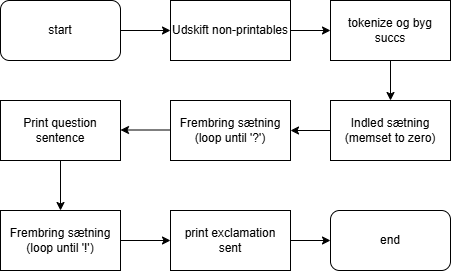

The diagram above was exported from draw.io. Its source (the exported page's mxGraphModel, read from the mxfile embedded in the PNG):
<mxGraphModel dx="786" dy="464" grid="1" gridSize="10" guides="1" tooltips="1" connect="1" arrows="1" fold="1" page="1" pageScale="1" pageWidth="827" pageHeight="1169" math="0" shadow="0">
  <root>
    <mxCell id="0" />
    <mxCell id="1" parent="0" />
    <mxCell id="dUIcr7umIXGB0bq8GDTm-1" value="start" style="rounded=1;whiteSpace=wrap;html=1;" vertex="1" parent="1">
      <mxGeometry x="360" y="210" width="120" height="60" as="geometry" />
    </mxCell>
    <mxCell id="dUIcr7umIXGB0bq8GDTm-2" value="" style="endArrow=classic;html=1;rounded=0;" edge="1" parent="1">
      <mxGeometry width="50" height="50" relative="1" as="geometry">
        <mxPoint x="480" y="240" as="sourcePoint" />
        <mxPoint x="530" y="240" as="targetPoint" />
      </mxGeometry>
    </mxCell>
    <mxCell id="dUIcr7umIXGB0bq8GDTm-3" value="Udskift non-printables" style="rounded=0;whiteSpace=wrap;html=1;" vertex="1" parent="1">
      <mxGeometry x="530" y="210" width="120" height="60" as="geometry" />
    </mxCell>
    <mxCell id="dUIcr7umIXGB0bq8GDTm-4" value="" style="endArrow=classic;html=1;rounded=0;" edge="1" parent="1" target="dUIcr7umIXGB0bq8GDTm-5">
      <mxGeometry width="50" height="50" relative="1" as="geometry">
        <mxPoint x="650" y="240" as="sourcePoint" />
        <mxPoint x="700" y="240" as="targetPoint" />
      </mxGeometry>
    </mxCell>
    <mxCell id="dUIcr7umIXGB0bq8GDTm-5" value="tokenize og byg succs" style="rounded=0;whiteSpace=wrap;html=1;" vertex="1" parent="1">
      <mxGeometry x="690" y="210" width="120" height="60" as="geometry" />
    </mxCell>
    <mxCell id="dUIcr7umIXGB0bq8GDTm-6" value="Indled sætning&lt;div&gt;(memset to zero)&lt;/div&gt;" style="rounded=0;whiteSpace=wrap;html=1;" vertex="1" parent="1">
      <mxGeometry x="690" y="310" width="120" height="60" as="geometry" />
    </mxCell>
    <mxCell id="dUIcr7umIXGB0bq8GDTm-7" value="" style="endArrow=classic;html=1;rounded=0;entryX=0.5;entryY=0;entryDx=0;entryDy=0;exitX=0.5;exitY=1;exitDx=0;exitDy=0;" edge="1" parent="1" source="dUIcr7umIXGB0bq8GDTm-5" target="dUIcr7umIXGB0bq8GDTm-6">
      <mxGeometry width="50" height="50" relative="1" as="geometry">
        <mxPoint x="810" y="240" as="sourcePoint" />
        <mxPoint x="860" y="190" as="targetPoint" />
      </mxGeometry>
    </mxCell>
    <mxCell id="dUIcr7umIXGB0bq8GDTm-8" value="Frembring sætning&lt;div&gt;(loop until '?')&lt;/div&gt;" style="rounded=0;whiteSpace=wrap;html=1;" vertex="1" parent="1">
      <mxGeometry x="530" y="310" width="120" height="60" as="geometry" />
    </mxCell>
    <mxCell id="dUIcr7umIXGB0bq8GDTm-9" value="" style="endArrow=classic;html=1;rounded=0;entryX=1;entryY=0.5;entryDx=0;entryDy=0;" edge="1" parent="1" target="dUIcr7umIXGB0bq8GDTm-8">
      <mxGeometry width="50" height="50" relative="1" as="geometry">
        <mxPoint x="690" y="340" as="sourcePoint" />
        <mxPoint x="740" y="290" as="targetPoint" />
      </mxGeometry>
    </mxCell>
    <mxCell id="dUIcr7umIXGB0bq8GDTm-10" value="" style="endArrow=classic;html=1;rounded=0;" edge="1" parent="1">
      <mxGeometry width="50" height="50" relative="1" as="geometry">
        <mxPoint x="530" y="339.5" as="sourcePoint" />
        <mxPoint x="480" y="339.5" as="targetPoint" />
      </mxGeometry>
    </mxCell>
    <mxCell id="dUIcr7umIXGB0bq8GDTm-11" value="Print question sentence" style="rounded=0;whiteSpace=wrap;html=1;" vertex="1" parent="1">
      <mxGeometry x="360" y="310" width="120" height="60" as="geometry" />
    </mxCell>
    <mxCell id="dUIcr7umIXGB0bq8GDTm-12" value="" style="endArrow=classic;html=1;rounded=0;" edge="1" parent="1">
      <mxGeometry width="50" height="50" relative="1" as="geometry">
        <mxPoint x="420" y="370" as="sourcePoint" />
        <mxPoint x="420" y="420" as="targetPoint" />
      </mxGeometry>
    </mxCell>
    <mxCell id="dUIcr7umIXGB0bq8GDTm-13" value="Frembring sætning&lt;div&gt;(loop until '!')&lt;/div&gt;" style="rounded=0;whiteSpace=wrap;html=1;" vertex="1" parent="1">
      <mxGeometry x="360" y="420" width="120" height="60" as="geometry" />
    </mxCell>
    <mxCell id="dUIcr7umIXGB0bq8GDTm-14" value="" style="endArrow=classic;html=1;rounded=0;" edge="1" parent="1">
      <mxGeometry width="50" height="50" relative="1" as="geometry">
        <mxPoint x="480" y="450" as="sourcePoint" />
        <mxPoint x="530" y="450" as="targetPoint" />
      </mxGeometry>
    </mxCell>
    <mxCell id="dUIcr7umIXGB0bq8GDTm-15" value="print exclamation&lt;div&gt;sent&lt;/div&gt;" style="rounded=0;whiteSpace=wrap;html=1;" vertex="1" parent="1">
      <mxGeometry x="530" y="420" width="120" height="60" as="geometry" />
    </mxCell>
    <mxCell id="dUIcr7umIXGB0bq8GDTm-16" value="end" style="rounded=1;whiteSpace=wrap;html=1;" vertex="1" parent="1">
      <mxGeometry x="690" y="420" width="120" height="60" as="geometry" />
    </mxCell>
    <mxCell id="dUIcr7umIXGB0bq8GDTm-17" value="" style="endArrow=classic;html=1;rounded=0;entryX=0;entryY=0.5;entryDx=0;entryDy=0;" edge="1" parent="1" target="dUIcr7umIXGB0bq8GDTm-16">
      <mxGeometry width="50" height="50" relative="1" as="geometry">
        <mxPoint x="650" y="450" as="sourcePoint" />
        <mxPoint x="700" y="400" as="targetPoint" />
      </mxGeometry>
    </mxCell>
  </root>
</mxGraphModel>